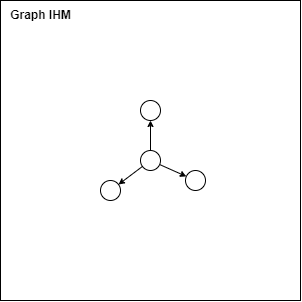

The diagram above was exported from draw.io. Its source (the exported page's mxGraphModel, read from the mxfile embedded in the PNG):
<mxGraphModel dx="871" dy="640" grid="1" gridSize="10" guides="1" tooltips="1" connect="1" arrows="1" fold="1" page="1" pageScale="1" pageWidth="850" pageHeight="1100" math="0" shadow="0">
  <root>
    <mxCell id="0" />
    <mxCell id="1" parent="0" />
    <mxCell id="15" value="" style="rounded=0;whiteSpace=wrap;html=1;" vertex="1" parent="1">
      <mxGeometry x="220" y="230" width="300" height="300" as="geometry" />
    </mxCell>
    <mxCell id="16" value="Graph IHM" style="text;html=1;align=center;verticalAlign=middle;resizable=0;points=[];autosize=1;strokeColor=none;fillColor=none;fontStyle=1" vertex="1" parent="1">
      <mxGeometry x="220" y="230" width="80" height="30" as="geometry" />
    </mxCell>
    <mxCell id="17" value="" style="ellipse;whiteSpace=wrap;html=1;aspect=fixed;" vertex="1" parent="1">
      <mxGeometry x="360" y="330" width="20" height="20" as="geometry" />
    </mxCell>
    <mxCell id="18" value="" style="ellipse;whiteSpace=wrap;html=1;aspect=fixed;" vertex="1" parent="1">
      <mxGeometry x="405" y="400" width="20" height="20" as="geometry" />
    </mxCell>
    <mxCell id="19" value="" style="ellipse;whiteSpace=wrap;html=1;aspect=fixed;" vertex="1" parent="1">
      <mxGeometry x="320" y="410" width="20" height="20" as="geometry" />
    </mxCell>
    <mxCell id="23" style="edgeStyle=none;html=1;strokeWidth=1;endSize=4;" edge="1" parent="1" source="21" target="19">
      <mxGeometry relative="1" as="geometry" />
    </mxCell>
    <mxCell id="24" style="edgeStyle=none;html=1;strokeWidth=1;endSize=4;" edge="1" parent="1" source="21" target="17">
      <mxGeometry relative="1" as="geometry" />
    </mxCell>
    <mxCell id="25" style="edgeStyle=none;html=1;strokeWidth=1;endSize=4;" edge="1" parent="1" source="21" target="18">
      <mxGeometry relative="1" as="geometry" />
    </mxCell>
    <mxCell id="21" value="" style="ellipse;whiteSpace=wrap;html=1;aspect=fixed;" vertex="1" parent="1">
      <mxGeometry x="360" y="380" width="20" height="20" as="geometry" />
    </mxCell>
  </root>
</mxGraphModel>